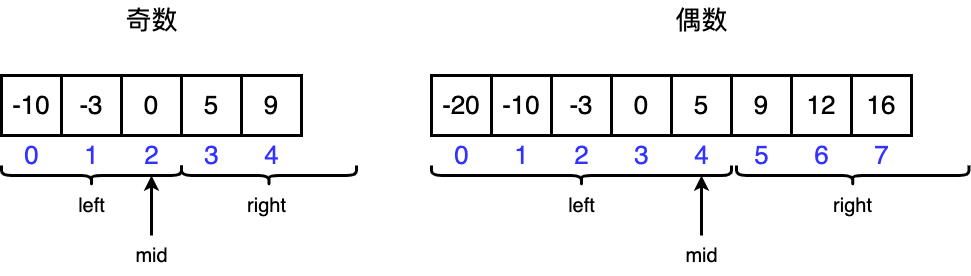

The diagram above was exported from draw.io. Its source (the exported page's mxGraphModel, read from the mxfile embedded in the PNG):
<mxGraphModel dx="1106" dy="776" grid="1" gridSize="10" guides="1" tooltips="1" connect="1" arrows="1" fold="1" page="0" pageScale="1" pageWidth="827" pageHeight="1169" background="#ffffff" math="0" shadow="0">
  <root>
    <mxCell id="0" />
    <mxCell id="1" parent="0" />
    <mxCell id="N5PrrAt8T4Vx6Bmyi9f5-1" value="&lt;font style=&quot;font-size: 26px;&quot;&gt;-10&lt;/font&gt;" style="rounded=0;whiteSpace=wrap;html=1;strokeWidth=3;" vertex="1" parent="1">
      <mxGeometry x="330" y="320" width="60" height="60" as="geometry" />
    </mxCell>
    <mxCell id="N5PrrAt8T4Vx6Bmyi9f5-3" value="&lt;font style=&quot;font-size: 26px;&quot;&gt;-3&lt;/font&gt;" style="rounded=0;whiteSpace=wrap;html=1;strokeWidth=3;" vertex="1" parent="1">
      <mxGeometry x="390" y="320" width="60" height="60" as="geometry" />
    </mxCell>
    <mxCell id="N5PrrAt8T4Vx6Bmyi9f5-4" value="&lt;font style=&quot;font-size: 26px;&quot;&gt;0&lt;/font&gt;" style="rounded=0;whiteSpace=wrap;html=1;strokeWidth=3;" vertex="1" parent="1">
      <mxGeometry x="450" y="320" width="60" height="60" as="geometry" />
    </mxCell>
    <mxCell id="N5PrrAt8T4Vx6Bmyi9f5-5" value="&lt;font style=&quot;font-size: 26px;&quot;&gt;5&lt;/font&gt;" style="rounded=0;whiteSpace=wrap;html=1;strokeWidth=3;" vertex="1" parent="1">
      <mxGeometry x="510" y="320" width="60" height="60" as="geometry" />
    </mxCell>
    <mxCell id="N5PrrAt8T4Vx6Bmyi9f5-6" value="&lt;font style=&quot;font-size: 26px;&quot;&gt;9&lt;/font&gt;" style="rounded=0;whiteSpace=wrap;html=1;strokeWidth=3;" vertex="1" parent="1">
      <mxGeometry x="570" y="320" width="60" height="60" as="geometry" />
    </mxCell>
    <mxCell id="N5PrrAt8T4Vx6Bmyi9f5-9" value="&lt;font color=&quot;#3333ff&quot; style=&quot;font-size: 26px;&quot;&gt;0&lt;/font&gt;" style="text;html=1;align=center;verticalAlign=middle;resizable=0;points=[];autosize=1;strokeColor=none;fillColor=none;" vertex="1" parent="1">
      <mxGeometry x="340" y="380" width="40" height="40" as="geometry" />
    </mxCell>
    <mxCell id="N5PrrAt8T4Vx6Bmyi9f5-10" value="&lt;font color=&quot;#3333ff&quot; style=&quot;font-size: 26px;&quot;&gt;1&lt;/font&gt;" style="text;html=1;align=center;verticalAlign=middle;resizable=0;points=[];autosize=1;strokeColor=none;fillColor=none;" vertex="1" parent="1">
      <mxGeometry x="400" y="380" width="40" height="40" as="geometry" />
    </mxCell>
    <mxCell id="N5PrrAt8T4Vx6Bmyi9f5-11" value="&lt;font color=&quot;#3333ff&quot; style=&quot;font-size: 26px;&quot;&gt;2&lt;/font&gt;" style="text;html=1;align=center;verticalAlign=middle;resizable=0;points=[];autosize=1;strokeColor=none;fillColor=none;" vertex="1" parent="1">
      <mxGeometry x="460" y="380" width="40" height="40" as="geometry" />
    </mxCell>
    <mxCell id="N5PrrAt8T4Vx6Bmyi9f5-12" value="&lt;font color=&quot;#3333ff&quot; style=&quot;font-size: 26px;&quot;&gt;3&lt;/font&gt;" style="text;html=1;align=center;verticalAlign=middle;resizable=0;points=[];autosize=1;strokeColor=none;fillColor=none;" vertex="1" parent="1">
      <mxGeometry x="520" y="380" width="40" height="40" as="geometry" />
    </mxCell>
    <mxCell id="N5PrrAt8T4Vx6Bmyi9f5-13" value="&lt;font color=&quot;#3333ff&quot; style=&quot;font-size: 26px;&quot;&gt;4&lt;/font&gt;" style="text;html=1;align=center;verticalAlign=middle;resizable=0;points=[];autosize=1;strokeColor=none;fillColor=none;" vertex="1" parent="1">
      <mxGeometry x="580" y="380" width="40" height="40" as="geometry" />
    </mxCell>
    <mxCell id="N5PrrAt8T4Vx6Bmyi9f5-17" style="edgeStyle=orthogonalEdgeStyle;rounded=0;orthogonalLoop=1;jettySize=auto;html=1;strokeWidth=3;" edge="1" parent="1" source="N5PrrAt8T4Vx6Bmyi9f5-16" target="N5PrrAt8T4Vx6Bmyi9f5-11">
      <mxGeometry relative="1" as="geometry" />
    </mxCell>
    <mxCell id="N5PrrAt8T4Vx6Bmyi9f5-16" value="&lt;font style=&quot;font-size: 20px;&quot;&gt;mid&lt;/font&gt;" style="text;html=1;align=center;verticalAlign=middle;resizable=0;points=[];autosize=1;strokeColor=none;fillColor=none;" vertex="1" parent="1">
      <mxGeometry x="450" y="480" width="60" height="40" as="geometry" />
    </mxCell>
    <mxCell id="N5PrrAt8T4Vx6Bmyi9f5-18" value="" style="shape=curlyBracket;whiteSpace=wrap;html=1;rounded=1;labelPosition=left;verticalLabelPosition=middle;align=right;verticalAlign=middle;rotation=-90;strokeWidth=3;" vertex="1" parent="1">
      <mxGeometry x="410" y="330" width="20" height="180" as="geometry" />
    </mxCell>
    <mxCell id="N5PrrAt8T4Vx6Bmyi9f5-19" value="" style="shape=curlyBracket;whiteSpace=wrap;html=1;rounded=1;labelPosition=left;verticalLabelPosition=middle;align=right;verticalAlign=middle;rotation=-90;strokeWidth=3;size=0.5;" vertex="1" parent="1">
      <mxGeometry x="587.5" y="332.5" width="20" height="175" as="geometry" />
    </mxCell>
    <mxCell id="N5PrrAt8T4Vx6Bmyi9f5-21" value="&lt;font style=&quot;font-size: 20px;&quot;&gt;left&lt;/font&gt;" style="text;html=1;align=center;verticalAlign=middle;resizable=0;points=[];autosize=1;strokeColor=none;fillColor=none;" vertex="1" parent="1">
      <mxGeometry x="395" y="430" width="50" height="40" as="geometry" />
    </mxCell>
    <mxCell id="N5PrrAt8T4Vx6Bmyi9f5-22" value="&lt;font style=&quot;font-size: 20px;&quot;&gt;right&lt;/font&gt;" style="text;html=1;align=center;verticalAlign=middle;resizable=0;points=[];autosize=1;strokeColor=none;fillColor=none;" vertex="1" parent="1">
      <mxGeometry x="565" y="430" width="60" height="40" as="geometry" />
    </mxCell>
    <mxCell id="N5PrrAt8T4Vx6Bmyi9f5-23" value="&lt;font style=&quot;font-size: 26px;&quot;&gt;-10&lt;/font&gt;" style="rounded=0;whiteSpace=wrap;html=1;strokeWidth=3;" vertex="1" parent="1">
      <mxGeometry x="820" y="320" width="60" height="60" as="geometry" />
    </mxCell>
    <mxCell id="N5PrrAt8T4Vx6Bmyi9f5-24" value="&lt;font style=&quot;font-size: 26px;&quot;&gt;-3&lt;/font&gt;" style="rounded=0;whiteSpace=wrap;html=1;strokeWidth=3;" vertex="1" parent="1">
      <mxGeometry x="880" y="320" width="60" height="60" as="geometry" />
    </mxCell>
    <mxCell id="N5PrrAt8T4Vx6Bmyi9f5-25" value="&lt;font style=&quot;font-size: 26px;&quot;&gt;0&lt;/font&gt;" style="rounded=0;whiteSpace=wrap;html=1;strokeWidth=3;" vertex="1" parent="1">
      <mxGeometry x="940" y="320" width="60" height="60" as="geometry" />
    </mxCell>
    <mxCell id="N5PrrAt8T4Vx6Bmyi9f5-26" value="&lt;font style=&quot;font-size: 26px;&quot;&gt;5&lt;/font&gt;" style="rounded=0;whiteSpace=wrap;html=1;strokeWidth=3;" vertex="1" parent="1">
      <mxGeometry x="1000" y="320" width="60" height="60" as="geometry" />
    </mxCell>
    <mxCell id="N5PrrAt8T4Vx6Bmyi9f5-27" value="&lt;font style=&quot;font-size: 26px;&quot;&gt;9&lt;/font&gt;" style="rounded=0;whiteSpace=wrap;html=1;strokeWidth=3;" vertex="1" parent="1">
      <mxGeometry x="1060" y="320" width="60" height="60" as="geometry" />
    </mxCell>
    <mxCell id="N5PrrAt8T4Vx6Bmyi9f5-28" value="&lt;font color=&quot;#3333ff&quot; style=&quot;font-size: 26px;&quot;&gt;0&lt;/font&gt;" style="text;html=1;align=center;verticalAlign=middle;resizable=0;points=[];autosize=1;strokeColor=none;fillColor=none;" vertex="1" parent="1">
      <mxGeometry x="770" y="380" width="40" height="40" as="geometry" />
    </mxCell>
    <mxCell id="N5PrrAt8T4Vx6Bmyi9f5-29" value="&lt;font color=&quot;#3333ff&quot; style=&quot;font-size: 26px;&quot;&gt;1&lt;/font&gt;" style="text;html=1;align=center;verticalAlign=middle;resizable=0;points=[];autosize=1;strokeColor=none;fillColor=none;" vertex="1" parent="1">
      <mxGeometry x="830" y="380" width="40" height="40" as="geometry" />
    </mxCell>
    <mxCell id="N5PrrAt8T4Vx6Bmyi9f5-30" value="&lt;font color=&quot;#3333ff&quot; style=&quot;font-size: 26px;&quot;&gt;2&lt;/font&gt;" style="text;html=1;align=center;verticalAlign=middle;resizable=0;points=[];autosize=1;strokeColor=none;fillColor=none;" vertex="1" parent="1">
      <mxGeometry x="890" y="380" width="40" height="40" as="geometry" />
    </mxCell>
    <mxCell id="N5PrrAt8T4Vx6Bmyi9f5-31" value="&lt;font color=&quot;#3333ff&quot; style=&quot;font-size: 26px;&quot;&gt;3&lt;/font&gt;" style="text;html=1;align=center;verticalAlign=middle;resizable=0;points=[];autosize=1;strokeColor=none;fillColor=none;" vertex="1" parent="1">
      <mxGeometry x="950" y="380" width="40" height="40" as="geometry" />
    </mxCell>
    <mxCell id="N5PrrAt8T4Vx6Bmyi9f5-32" value="&lt;font color=&quot;#3333ff&quot; style=&quot;font-size: 26px;&quot;&gt;4&lt;/font&gt;" style="text;html=1;align=center;verticalAlign=middle;resizable=0;points=[];autosize=1;strokeColor=none;fillColor=none;" vertex="1" parent="1">
      <mxGeometry x="1010" y="380" width="40" height="40" as="geometry" />
    </mxCell>
    <mxCell id="N5PrrAt8T4Vx6Bmyi9f5-49" style="edgeStyle=orthogonalEdgeStyle;rounded=0;orthogonalLoop=1;jettySize=auto;html=1;strokeWidth=3;" edge="1" parent="1" source="N5PrrAt8T4Vx6Bmyi9f5-34" target="N5PrrAt8T4Vx6Bmyi9f5-32">
      <mxGeometry relative="1" as="geometry" />
    </mxCell>
    <mxCell id="N5PrrAt8T4Vx6Bmyi9f5-34" value="&lt;font style=&quot;font-size: 20px;&quot;&gt;mid&lt;/font&gt;" style="text;html=1;align=center;verticalAlign=middle;resizable=0;points=[];autosize=1;strokeColor=none;fillColor=none;" vertex="1" parent="1">
      <mxGeometry x="1000" y="480" width="60" height="40" as="geometry" />
    </mxCell>
    <mxCell id="N5PrrAt8T4Vx6Bmyi9f5-35" value="" style="shape=curlyBracket;whiteSpace=wrap;html=1;rounded=1;labelPosition=left;verticalLabelPosition=middle;align=right;verticalAlign=middle;rotation=-90;strokeWidth=3;" vertex="1" parent="1">
      <mxGeometry x="900" y="270" width="20" height="300" as="geometry" />
    </mxCell>
    <mxCell id="N5PrrAt8T4Vx6Bmyi9f5-36" value="" style="shape=curlyBracket;whiteSpace=wrap;html=1;rounded=1;labelPosition=left;verticalLabelPosition=middle;align=right;verticalAlign=middle;rotation=-90;strokeWidth=3;size=0.5;" vertex="1" parent="1">
      <mxGeometry x="1171.25" y="303.75" width="20" height="232.5" as="geometry" />
    </mxCell>
    <mxCell id="N5PrrAt8T4Vx6Bmyi9f5-37" value="&lt;font style=&quot;font-size: 20px;&quot;&gt;left&lt;/font&gt;" style="text;html=1;align=center;verticalAlign=middle;resizable=0;points=[];autosize=1;strokeColor=none;fillColor=none;" vertex="1" parent="1">
      <mxGeometry x="885" y="430" width="50" height="40" as="geometry" />
    </mxCell>
    <mxCell id="N5PrrAt8T4Vx6Bmyi9f5-38" value="&lt;font style=&quot;font-size: 20px;&quot;&gt;right&lt;/font&gt;" style="text;html=1;align=center;verticalAlign=middle;resizable=0;points=[];autosize=1;strokeColor=none;fillColor=none;" vertex="1" parent="1">
      <mxGeometry x="1151.25" y="430" width="60" height="40" as="geometry" />
    </mxCell>
    <mxCell id="N5PrrAt8T4Vx6Bmyi9f5-41" value="&lt;font style=&quot;font-size: 26px;&quot;&gt;-20&lt;/font&gt;" style="rounded=0;whiteSpace=wrap;html=1;strokeWidth=3;" vertex="1" parent="1">
      <mxGeometry x="760" y="320" width="60" height="60" as="geometry" />
    </mxCell>
    <mxCell id="N5PrrAt8T4Vx6Bmyi9f5-42" value="&lt;font style=&quot;font-size: 26px;&quot;&gt;12&lt;/font&gt;" style="rounded=0;whiteSpace=wrap;html=1;strokeWidth=3;" vertex="1" parent="1">
      <mxGeometry x="1120" y="320" width="60" height="60" as="geometry" />
    </mxCell>
    <mxCell id="N5PrrAt8T4Vx6Bmyi9f5-43" value="&lt;font style=&quot;font-size: 26px;&quot;&gt;16&lt;/font&gt;" style="rounded=0;whiteSpace=wrap;html=1;strokeWidth=3;" vertex="1" parent="1">
      <mxGeometry x="1180" y="320" width="60" height="60" as="geometry" />
    </mxCell>
    <mxCell id="N5PrrAt8T4Vx6Bmyi9f5-44" value="&lt;font color=&quot;#3333ff&quot; style=&quot;font-size: 26px;&quot;&gt;5&lt;/font&gt;" style="text;html=1;align=center;verticalAlign=middle;resizable=0;points=[];autosize=1;strokeColor=none;fillColor=none;" vertex="1" parent="1">
      <mxGeometry x="1070" y="380" width="40" height="40" as="geometry" />
    </mxCell>
    <mxCell id="N5PrrAt8T4Vx6Bmyi9f5-45" value="&lt;font color=&quot;#3333ff&quot;&gt;&lt;span style=&quot;font-size: 26px;&quot;&gt;6&lt;/span&gt;&lt;/font&gt;" style="text;html=1;align=center;verticalAlign=middle;resizable=0;points=[];autosize=1;strokeColor=none;fillColor=none;" vertex="1" parent="1">
      <mxGeometry x="1130" y="380" width="40" height="40" as="geometry" />
    </mxCell>
    <mxCell id="N5PrrAt8T4Vx6Bmyi9f5-46" value="&lt;font color=&quot;#3333ff&quot; style=&quot;font-size: 26px;&quot;&gt;7&lt;/font&gt;" style="text;html=1;align=center;verticalAlign=middle;resizable=0;points=[];autosize=1;strokeColor=none;fillColor=none;" vertex="1" parent="1">
      <mxGeometry x="1190" y="380" width="40" height="40" as="geometry" />
    </mxCell>
    <mxCell id="N5PrrAt8T4Vx6Bmyi9f5-50" value="&lt;font style=&quot;font-size: 26px;&quot;&gt;奇数&lt;/font&gt;" style="text;html=1;align=center;verticalAlign=middle;resizable=0;points=[];autosize=1;strokeColor=none;fillColor=none;" vertex="1" parent="1">
      <mxGeometry x="440" y="245" width="80" height="40" as="geometry" />
    </mxCell>
    <mxCell id="N5PrrAt8T4Vx6Bmyi9f5-51" value="&lt;font style=&quot;font-size: 26px;&quot;&gt;偶数&lt;/font&gt;" style="text;html=1;align=center;verticalAlign=middle;resizable=0;points=[];autosize=1;strokeColor=none;fillColor=none;" vertex="1" parent="1">
      <mxGeometry x="990" y="245" width="80" height="40" as="geometry" />
    </mxCell>
  </root>
</mxGraphModel>